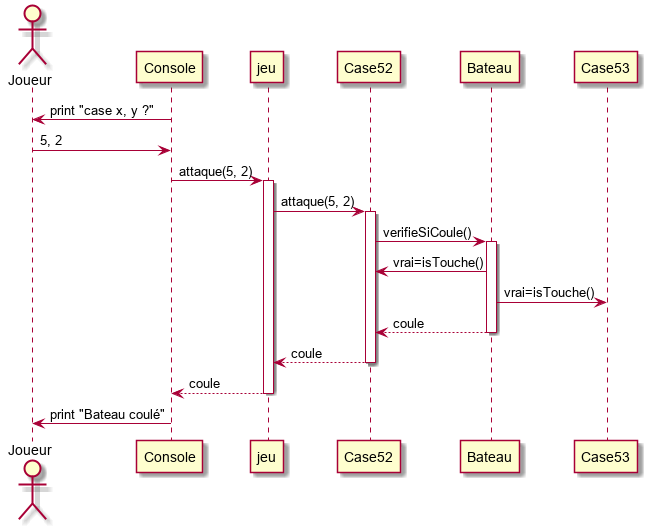

The diagram above was rendered by PlantUML. Its source (embedded in the PNG):
@startuml
actor Joueur
Console -> Joueur : print "case x, y ?"
Joueur -> Console: 5, 2
Console -> jeu : attaque(5, 2)
activate jeu
jeu -> Case52 : attaque(5, 2)
activate Case52
Case52 -> Bateau : verifieSiCoule()
activate Bateau
Bateau -> Case52 : vrai=isTouche()
Bateau -> Case53 : vrai=isTouche()
return coule
return coule
return coule
Console -> Joueur : print "Bateau coulé"
@enduml